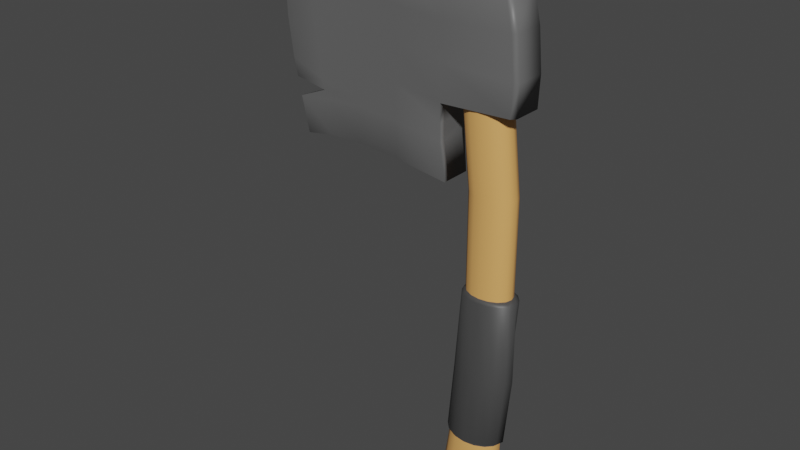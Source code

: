 # Source: Ax.blend  (saved by Blender 3.4.6; exported with 4.5.12 LTS)
import bpy
from mathutils import Matrix  # noqa: F401  (used for matrix-valued properties, if any)

bpy.ops.wm.read_factory_settings(use_empty=True)
scene = bpy.context.scene
scene.name = 'Scene'

# ---- collections
col_collection = bpy.data.collections.new('Collection'); scene.collection.children.link(col_collection)
col_mesh = bpy.data.collections.new('Mesh'); scene.collection.children.link(col_mesh)
col_rig = bpy.data.collections.new('Rig'); scene.collection.children.link(col_rig)
col_collision = bpy.data.collections.new('Collision'); scene.collection.children.link(col_collision)
col_extras = bpy.data.collections.new('Extras'); scene.collection.children.link(col_extras)

# ---- materials (node trees are filled in below, after node groups)
mat_material_003 = bpy.data.materials.new('Material.003')
mat_material_003.use_transparent_shadow = False
mat_material_001 = bpy.data.materials.new('Material.001')
mat_material_001.use_transparent_shadow = False
mat_material_004 = bpy.data.materials.new('Material.004')
mat_material_004.use_transparent_shadow = False

# ---- material node trees
mat_material_003.use_nodes = True; mat_material_003.node_tree.nodes.clear()
_N = mat_material_003.node_tree.nodes; _L = mat_material_003.node_tree.links
n0 = _N.new('ShaderNodeBsdfPrincipled'); n0.name = 'Principled BSDF'; n0.location = (10, 300)
n0.distribution = 'GGX'
n0.subsurface_method = 'RANDOM_WALK_SKIN'
n0.inputs[0].default_value = (0.1329, 0.1329, 0.1329, 1.0)
n0.inputs[3].default_value = 1.45
n0.inputs[27].default_value = (0.0, 0.0, 0.0, 1.0)
n0.inputs[28].default_value = 1.0
n1 = _N.new('ShaderNodeOutputMaterial'); n1.name = 'Material Output'; n1.location = (300, 300)
_L.new(n0.outputs[0], n1.inputs[0])
n1.is_active_output = True
mat_material_001.use_nodes = True; mat_material_001.node_tree.nodes.clear()
_N = mat_material_001.node_tree.nodes; _L = mat_material_001.node_tree.links
n0 = _N.new('ShaderNodeBsdfPrincipled'); n0.name = 'Principled BSDF'; n0.location = (10, 300)
n0.distribution = 'GGX'
n0.subsurface_method = 'RANDOM_WALK_SKIN'
n0.inputs[0].default_value = (0.8, 0.4069, 0.126, 1.0)
n0.inputs[3].default_value = 1.45
n0.inputs[27].default_value = (0.0, 0.0, 0.0, 1.0)
n0.inputs[28].default_value = 1.0
n1 = _N.new('ShaderNodeOutputMaterial'); n1.name = 'Material Output'; n1.location = (300, 300)
_L.new(n0.outputs[0], n1.inputs[0])
n1.is_active_output = True
mat_material_004.use_nodes = True; mat_material_004.node_tree.nodes.clear()
_N = mat_material_004.node_tree.nodes; _L = mat_material_004.node_tree.links
n0 = _N.new('ShaderNodeBsdfPrincipled'); n0.name = 'Principled BSDF'; n0.location = (10, 300)
n0.distribution = 'GGX'
n0.subsurface_method = 'RANDOM_WALK_SKIN'
n0.inputs[0].default_value = (0.06372, 0.06372, 0.06372, 1.0)
n0.inputs[3].default_value = 1.45
n0.inputs[27].default_value = (0.0, 0.0, 0.0, 1.0)
n0.inputs[28].default_value = 1.0
n1 = _N.new('ShaderNodeOutputMaterial'); n1.name = 'Material Output'; n1.location = (300, 300)
_L.new(n0.outputs[0], n1.inputs[0])
n1.is_active_output = True

# ---- world
world_world = bpy.data.worlds.new('World'); scene.world = world_world
world_world.use_nodes = True; world_world.node_tree.nodes.clear()
_N = world_world.node_tree.nodes; _L = world_world.node_tree.links
n0 = _N.new('ShaderNodeOutputWorld'); n0.name = 'World Output'; n0.location = (300, 300)
n1 = _N.new('ShaderNodeBackground'); n1.name = 'Background'; n1.location = (10, 300)
n1.inputs[0].default_value = (0.05088, 0.05088, 0.05088, 1.0)
_L.new(n1.outputs[0], n0.inputs[0])
n0.is_active_output = True
world_world.color = (0.05088, 0.05088, 0.05088)
world_world.use_sun_shadow = False
world_world.sun_shadow_jitter_overblur = 0.0

# ---- meshes
me_cube_002 = bpy.data.meshes.new('Cube.002')
me_cube_002.from_pydata([(-0.9103, -0.04029, -1.717), (-1.074, -0.03276, 0.8554), (-0.9103, 0.04029, -1.717), (-1.074, 0.04782, 0.8554), (-0.9747, -0.04029, -1.252), (-1.036, -0.04029, -0.778), (-1.078, -0.04029, -0.268), (-1.087, -0.04029, 0.2715), (-1.087, 0.04029, 0.2715), (-1.078, 0.04029, -0.268), (-1.036, 0.04029, -0.778), (-0.9747, 0.04029, -1.252), (-0.01408, 0.5809, -1.597), (-0.3681, 0.327, -1.593), (-0.6669, 0.1587, -1.634), (-0.8005, 0.1587, 0.7397), (-0.3906, 0.327, 0.6947), (-0.01337, 0.5809, 0.6762), (-0.6669, -0.1587, -1.634), (-0.3681, -0.3284, -1.593), (-0.01408, -0.5796, -1.597), (-0.01337, -0.5796, 0.6762), (-0.3906, -0.3284, 0.6947), (-0.8005, -0.1587, 0.7397), (-0.02926, -0.5796, -1.13), (-0.3993, -0.3284, -1.126), (-0.7167, -0.1587, -1.183), (-0.03728, -0.5796, -0.6759), (-0.4193, -0.3284, -0.6705), (-0.772, -0.1587, -0.7207), (-0.03502, -0.5796, -0.2292), (-0.4199, -0.3284, -0.22), (-0.7985, -0.1587, -0.2388), (-0.02444, -0.5796, 0.2184), (-0.4085, -0.3284, 0.2344), (-0.8026, -0.1587, 0.2689), (-0.7167, 0.1587, -1.183), (-0.3993, 0.327, -1.126), (-0.02926, 0.5809, -1.13), (-0.772, 0.1587, -0.7207), (-0.4193, 0.327, -0.6705), (-0.03728, 0.5809, -0.6759), (-0.7985, 0.1587, -0.2388), (-0.4199, 0.327, -0.22), (-0.03502, 0.5809, -0.2292), (-0.8026, 0.1587, 0.2689), (-0.4085, 0.327, 0.2344), (-0.02444, 0.5809, 0.2184), (0.3778, 0.8384, 0.6741), (0.4183, -0.8153, -1.653), (0.3735, 0.8384, -1.192), (0.3725, 0.8384, -0.7303), (0.3752, 0.8384, -0.2701), (0.3778, 0.8384, 0.198), (0.3775, 0.8384, -1.663), (0.3778, -0.8305, 0.6741), (0.3735, -0.8305, -1.192), (0.3725, -0.8305, -0.7303), (0.3752, -0.8305, -0.2701), (0.3778, -0.8305, 0.198), (0.8218, -0.8375, 0.7118), (0.8857, -0.8375, 0.2168), (0.8117, 0.9188, 0.7118), (0.9126, -0.8375, -0.2908), (0.9025, -0.8375, -0.6896), (0.8756, 0.9188, 0.2168), (0.9025, 0.9188, -0.2908), (0.8924, 0.9188, -0.6896), (-1.005, -0.04029, -1.015), (-1.005, 0.04029, -1.015), (-0.7465, 0.1587, -0.9518), (-0.4124, 0.327, -0.8974), (-0.03446, 0.5809, -0.9015), (-0.03446, -0.5796, -0.9015), (-0.4124, -0.3284, -0.8974), (-0.7465, -0.1587, -0.9518), (0.3725, -0.8305, -0.9605), (0.3725, 0.8384, -0.9605), (-0.9103, -0.02575, -1.717), (-1.074, -0.01822, 0.8554), (-0.9747, -0.02575, -1.252), (-1.036, -0.02575, -0.778), (-1.078, -0.02575, -0.268), (-1.087, -0.02575, 0.2715), (-0.01337, -0.3702, 0.6762), (-0.3906, -0.2101, 0.6947), (-0.8005, -0.1014, 0.7397), (-0.6669, -0.1014, -1.634), (-0.3681, -0.2101, -1.593), (-0.01408, -0.3702, -1.597), (0.3778, -0.5293, 0.6741), (0.4183, -0.5141, -1.653), (0.3725, -0.5293, -0.7303), (0.3735, -0.5293, -1.192), (0.852, -0.639, 0.7118), (0.916, -0.639, 0.2168), (0.9429, -0.639, -0.2908), (0.9328, -0.639, -0.6896), (0.3725, -0.5293, -0.9605), (-1.005, -0.02575, -1.015), (-1.074, 0.03778, 0.8554), (-0.9747, 0.03025, -1.252), (-1.036, 0.03025, -0.778), (-1.078, 0.03025, -0.268), (-1.087, 0.03025, 0.2715), (0.3725, 0.6305, -0.7303), (0.3735, 0.6305, -1.192), (0.916, 0.7509, 0.2168), (0.9429, 0.7509, -0.2908), (0.9328, 0.7509, -0.6896), (-1.005, 0.03025, -1.015), (-0.9103, 0.03025, -1.717), (-0.01337, 0.4363, 0.6762), (-0.3906, 0.2454, 0.6947), (-0.8005, 0.1192, 0.7397), (-0.6669, 0.1192, -1.634), (-0.3681, 0.2454, -1.593), (-0.01408, 0.4363, -1.597), (0.3778, 0.6305, 0.6741), (0.4183, 0.6457, -1.653), (0.852, 0.7509, 0.7118), (0.3725, 0.6305, -0.9605), (-0.7303, 0.1587, -1.077), (-0.4053, 0.327, -1.022), (-0.03163, 0.5809, -1.026), (-0.03163, -0.5796, -1.026), (-0.4053, -0.3284, -1.022), (-0.7303, -0.1587, -1.077), (0.373, -0.8305, -1.087), (0.373, 0.8384, -1.087), (0.373, -0.5293, -1.087), (0.373, 0.6305, -1.087), (0.5864, 1.051, -5.999), (0.5878, 0.6915, 0.7958), (0.6733, 0.9743, -5.999), (0.6438, 0.6418, 0.7958), (0.7469, 0.7549, -5.999), (0.6912, 0.5004, 0.7958), (0.7961, 0.4266, -5.999), (0.7229, 0.2888, 0.7958), (0.8133, 0.03922, -5.999), (0.734, 0.03922, 0.7958), (0.7961, -0.3481, -5.999), (0.7229, -0.2104, 0.7958), (0.7469, -0.6765, -5.999), (0.6912, -0.422, 0.7958), (0.6733, -0.8959, -5.999), (0.6438, -0.5634, 0.7958), (0.5864, -0.9729, -5.999), (0.5878, -0.613, 0.7958), (0.4996, -0.8959, -5.999), (0.5319, -0.5634, 0.7958), (0.426, -0.6765, -5.999), (0.4844, -0.422, 0.7958), (0.3768, -0.3481, -5.999), (0.4527, -0.2104, 0.7958), (0.3595, 0.03922, -5.999), (0.4416, 0.03922, 0.7958), (0.3768, 0.4266, -5.999), (0.4527, 0.2888, 0.7958), (0.426, 0.7549, -5.999), (0.4844, 0.5004, 0.7958), (0.4996, 0.9743, -5.999), (0.5319, 0.6418, 0.7958), (0.6181, 0.9755, -4.993), (0.7139, 0.8378, -2.974), (0.7138, 0.841, -1.716), (0.6547, 0.841, -0.7966), (0.6149, 0.841, 0.095), (0.6837, 0.78, 0.095), (0.7235, 0.78, -0.7966), (0.7826, 0.78, -1.716), (0.7824, 0.7771, -2.974), (0.6984, 0.9042, -4.993), (0.742, 0.6062, 0.095), (0.7818, 0.6062, -0.7974), (0.8409, 0.6062, -1.717), (0.8405, 0.6039, -2.974), (0.7665, 0.7013, -4.993), (0.781, 0.3461, 0.095), (0.8208, 0.3461, -0.7986), (0.8798, 0.3461, -1.717), (0.8793, 0.3448, -2.974), (0.812, 0.3975, -4.993), (0.7947, 0.03922, 0.095), (0.8344, 0.03922, -0.7986), (0.8935, 0.03922, -1.717), (0.8929, 0.03922, -2.974), (0.8549, 0.06421, -5.054), (0.781, -0.2676, 0.095), (0.8208, -0.2676, -0.7986), (0.8798, -0.2676, -1.717), (0.8793, -0.2664, -2.974), (0.8389, -0.2941, -5.054), (0.742, -0.5277, 0.095), (0.7818, -0.5277, -0.7974), (0.8409, -0.5277, -1.717), (0.8405, -0.5255, -2.974), (0.7934, -0.5978, -5.054), (0.6837, -0.7015, 0.095), (0.7235, -0.7015, -0.7966), (0.7826, -0.7015, -1.716), (0.7824, -0.6986, -2.974), (0.7253, -0.8008, -5.054), (0.6149, -0.7626, 0.095), (0.6547, -0.7626, -0.7966), (0.7138, -0.7626, -1.716), (0.7139, -0.7594, -2.974), (0.645, -0.8721, -5.054), (0.5462, -0.7015, 0.095), (0.5859, -0.7015, -0.7974), (0.645, -0.7015, -1.716), (0.6454, -0.6986, -2.974), (0.5647, -0.8008, -5.054), (0.4878, -0.5277, 0.095), (0.5276, -0.5277, -0.7986), (0.5867, -0.5277, -1.716), (0.5873, -0.5255, -2.974), (0.4966, -0.5978, -5.054), (0.4489, -0.2676, 0.095), (0.4887, -0.2676, -0.7986), (0.5477, -0.2676, -1.717), (0.5485, -0.2664, -2.974), (0.4511, -0.2941, -5.054), (0.4352, 0.03922, 0.095), (0.475, 0.03922, -0.7986), (0.534, 0.03922, -1.717), (0.5349, 0.03922, -2.974), (0.4351, 0.06421, -5.054), (0.4489, 0.3461, 0.095), (0.4887, 0.3461, -0.7986), (0.5477, 0.3461, -1.717), (0.5485, 0.3448, -2.974), (0.4242, 0.3975, -4.993), (0.4878, 0.6062, 0.095), (0.5276, 0.6062, -0.7986), (0.5867, 0.6062, -1.716), (0.5873, 0.6039, -2.974), (0.4697, 0.7013, -4.993), (0.5462, 0.78, 0.095), (0.5859, 0.78, -0.7974), (0.645, 0.78, -1.716), (0.6454, 0.7771, -2.974), (0.5378, 0.9042, -4.993), (0.5864, 0.827, -6.211), (0.654, 0.767, -6.211), (0.7113, 0.5963, -6.211), (0.7496, 0.3407, -6.211), (0.763, 0.03922, -6.211), (0.7496, -0.2623, -6.211), (0.7113, -0.5178, -6.211), (0.654, -0.6886, -6.211), (0.5864, -0.7486, -6.211), (0.5189, -0.6886, -6.211), (0.4616, -0.5178, -6.211), (0.4233, -0.2623, -6.211), (0.4098, 0.03922, -6.211), (0.4233, 0.3407, -6.211), (0.4616, 0.5963, -6.211), (0.5189, 0.767, -6.211), (0.5785, 0.4934, -6.301), (0.6098, 0.4656, -6.301), (0.6363, 0.3865, -6.301), (0.654, 0.2681, -6.301), (0.6602, 0.1285, -6.301), (0.654, -0.01114, -6.301), (0.6363, -0.1295, -6.301), (0.6098, -0.2086, -6.301), (0.5785, -0.2364, -6.301), (0.5472, -0.2086, -6.301), (0.5206, -0.1295, -6.301), (0.5029, -0.01114, -6.301), (0.4967, 0.1285, -6.301), (0.5029, 0.2681, -6.301), (0.5206, 0.3865, -6.301), (0.5472, 0.4656, -6.301), (0.6438, 0.6418, 0.7958), (0.5878, 0.6915, 0.7958), (0.6912, 0.5004, 0.7958), (0.7229, 0.2888, 0.7958), (0.734, 0.03922, 0.7958), (0.7229, -0.2104, 0.7958), (0.6912, -0.422, 0.7958), (0.6438, -0.5634, 0.7958), (0.5878, -0.613, 0.7958), (0.5319, -0.5634, 0.7958), (0.4844, -0.422, 0.7958), (0.4527, -0.2104, 0.7958), (0.4416, 0.03922, 0.7958), (0.4527, 0.2888, 0.7958), (0.4844, 0.5004, 0.7958), (0.5319, 0.6418, 0.7958), (0.6318, 0.5125, 1.128), (0.5878, 0.5515, 1.128), (0.669, 0.4015, 1.128), (0.6939, 0.2353, 1.128), (0.7026, 0.03922, 1.128), (0.6939, -0.1568, 1.128), (0.669, -0.323, 1.128), (0.6318, -0.4341, 1.128), (0.5878, -0.4731, 1.128), (0.5439, -0.4341, 1.128), (0.5066, -0.323, 1.128), (0.4817, -0.1568, 1.128), (0.473, 0.03922, 1.128), (0.4817, 0.2353, 1.128), (0.5066, 0.4015, 1.128), (0.5439, 0.5125, 1.128), (0.6071, 0.2472, 1.187), (0.5878, 0.2644, 1.187), (0.6235, 0.1984, 1.187), (0.6344, 0.1254, 1.187), (0.6383, 0.03922, 1.187), (0.6344, -0.04694, 1.187), (0.6235, -0.12, 1.187), (0.6071, -0.1688, 1.187), (0.5878, -0.1859, 1.187), (0.5685, -0.1688, 1.187), (0.5521, -0.12, 1.187), (0.5412, -0.04694, 1.187), (0.5373, 0.03922, 1.187), (0.5412, 0.1254, 1.187), (0.5521, 0.1984, 1.187), (0.5685, 0.2472, 1.187), (0.6181, 0.9755, -4.993), (0.7139, 0.8378, -2.974), (0.7824, 0.7771, -2.974), (0.6984, 0.9042, -4.993), (0.8405, 0.6039, -2.974), (0.7665, 0.7013, -4.993), (0.8793, 0.3448, -2.974), (0.812, 0.3975, -4.993), (0.8929, 0.03922, -2.974), (0.8549, 0.06421, -5.054), (0.8793, -0.2664, -2.974), (0.8389, -0.2941, -5.054), (0.8405, -0.5255, -2.974), (0.7934, -0.5978, -5.054), (0.7824, -0.6986, -2.974), (0.7253, -0.8008, -5.054), (0.7139, -0.7594, -2.974), (0.645, -0.8721, -5.054), (0.6454, -0.6986, -2.974), (0.5647, -0.8008, -5.054), (0.5873, -0.5255, -2.974), (0.4966, -0.5978, -5.054), (0.5485, -0.2664, -2.974), (0.4511, -0.2941, -5.054), (0.5349, 0.03922, -2.974), (0.4351, 0.06421, -5.054), (0.5485, 0.3448, -2.974), (0.4242, 0.3975, -4.993), (0.5873, 0.6039, -2.974), (0.4697, 0.7013, -4.993), (0.6454, 0.7771, -2.974), (0.5378, 0.9042, -4.993), (0.6181, 0.9755, -4.993), (0.9171, -0.3244, -3.014), (0.7139, 0.8378, -2.974), (0.7824, 0.7771, -2.974), (0.8791, 0.06664, -5.013), (0.6984, 0.9042, -4.993), (0.8405, 0.6039, -2.974), (0.9286, 0.08645, -4.089), (0.7665, 0.7013, -4.993), (0.8793, 0.3448, -2.974), (0.9332, 0.0379, -3.014), (0.812, 0.3975, -4.993), (0.8929, 0.03922, -2.974), (0.8318, 0.4347, -4.958), (0.8549, 0.06421, -5.054), (0.8793, -0.2664, -2.974), (0.8662, 0.4149, -4.075), (0.8389, -0.2941, -5.054), (0.8405, -0.5255, -2.974), (0.9171, 0.4002, -3.014), (0.7934, -0.5978, -5.054), (0.7824, -0.6986, -2.974), (0.7816, 0.7701, -4.958), (0.7253, -0.8008, -5.054), (0.7139, -0.7594, -2.974), (0.8184, 0.7346, -4.075), (0.645, -0.8721, -5.054), (0.6454, -0.6986, -2.974), (0.8711, 0.7074, -3.014), (0.5647, -0.8008, -5.054), (0.5873, -0.5255, -2.974), (0.7064, 0.9942, -4.958), (0.4966, -0.5978, -5.054), (0.5485, -0.2664, -2.974), (0.7467, 0.9482, -4.076), (0.4511, -0.2941, -5.054), (0.5349, 0.03922, -2.974), (0.8022, 0.9126, -3.015), (0.4351, 0.06421, -5.054), (0.5485, 0.3448, -2.974), (0.721, 0.9847, -3.015), (0.4242, 0.3975, -4.993), (0.5873, 0.6039, -2.974), (0.6622, 1.023, -4.076), (0.4697, 0.7013, -4.993), (0.6454, 0.7771, -2.974), (0.6177, 1.073, -4.958), (0.5378, 0.9042, -4.993), (0.6181, 0.9755, -4.993), (0.7139, 0.8378, -2.974), (0.7824, 0.7771, -2.974), (0.6984, 0.9042, -4.993), (0.8405, 0.6039, -2.974), (0.7665, 0.7013, -4.993), (0.8793, 0.3448, -2.974), (0.812, 0.3975, -4.993), (0.8929, 0.03922, -2.974), (0.8549, 0.06421, -5.054), (0.8793, -0.2664, -2.974), (0.8389, -0.2941, -5.054), (0.8405, -0.5255, -2.974), (0.7934, -0.5978, -5.054), (0.7824, -0.6986, -2.974), (0.7253, -0.8008, -5.054), (0.7139, -0.7594, -2.974), (0.645, -0.8721, -5.054), (0.6454, -0.6986, -2.974), (0.5647, -0.8008, -5.054), (0.5873, -0.5255, -2.974), (0.4966, -0.5978, -5.054), (0.5485, -0.2664, -2.974), (0.4511, -0.2941, -5.054), (0.5349, 0.03922, -2.974), (0.4351, 0.06421, -5.054), (0.5485, 0.3448, -2.974), (0.4242, 0.3975, -4.993), (0.5873, 0.6039, -2.974), (0.4697, 0.7013, -4.993), (0.6454, 0.7771, -2.974), (0.5378, 0.9042, -4.993), (0.9107, -0.3134, -4.089), (0.8615, -0.329, -5.013), (0.8711, -0.6316, -3.014), (0.86, -0.6525, -4.09), (0.8113, -0.6644, -5.013), (0.8022, -0.8368, -3.015), (0.784, -0.8791, -4.091), (0.7361, -0.8885, -5.013), (0.721, -0.9089, -3.015), (0.6943, -0.9587, -4.09), (0.6474, -0.9672, -5.013), (0.6398, -0.8368, -3.015), (0.6047, -0.8791, -4.09), (0.5587, -0.8885, -5.013), (0.5709, -0.6316, -3.015), (0.5287, -0.6525, -4.089), (0.4835, -0.6644, -5.013), (0.5249, -0.3244, -3.014), (0.4779, -0.3134, -4.089), (0.4333, -0.329, -5.013), (0.5088, 0.0379, -3.014), (0.4601, 0.08645, -4.089), (0.4156, 0.06664, -5.013), (0.5249, 0.4002, -3.014), (0.4582, 0.4149, -4.075), (0.4036, 0.4347, -4.958), (0.5709, 0.7074, -3.015), (0.506, 0.7345, -4.074), (0.4538, 0.7701, -4.958), (0.6398, 0.9126, -3.015), (0.5777, 0.9482, -4.075), (0.529, 0.9942, -4.958)], [(355, 324), (354, 325), (353, 355), (352, 354), (351, 353), (350, 352), (349, 351), (348, 350), (347, 349), (346, 348), (345, 347), (344, 346), (343, 345), (342, 344), (341, 343), (340, 342), (339, 341), (338, 340), (337, 339), (336, 338), (335, 337), (334, 336), (333, 335), (332, 334), (331, 333), (330, 332), (329, 331), (328, 330), (327, 329), (326, 328), (324, 327), (325, 326)], [(104, 100, 3, 8), (35, 23, 1, 7), (86, 79, 1, 23), (18, 26, 4, 0), (75, 29, 5, 68), (29, 32, 6, 5), (32, 35, 7, 6), (111, 101, 11, 2), (110, 102, 10, 69), (102, 103, 9, 10), (103, 104, 8, 9), (9, 8, 45, 42), (42, 45, 46, 43), (43, 46, 47, 44), (10, 9, 42, 39), (39, 42, 43, 40), (40, 43, 44, 41), (69, 10, 39, 70), (70, 39, 40, 71), (71, 40, 41, 72), (2, 11, 36, 14), (14, 36, 37, 13), (13, 37, 38, 12), (58, 59, 33, 30), (30, 33, 34, 31), (31, 34, 35, 32), (57, 58, 30, 27), (27, 30, 31, 28), (28, 31, 32, 29), (76, 57, 27, 73), (73, 27, 28, 74), (74, 28, 29, 75), (49, 56, 24, 20), (20, 24, 25, 19), (19, 25, 26, 18), (90, 84, 21, 55), (84, 85, 22, 21), (85, 86, 23, 22), (78, 87, 18, 0), (87, 88, 19, 18), (88, 89, 20, 19), (59, 55, 21, 33), (33, 21, 22, 34), (34, 22, 23, 35), (8, 3, 15, 45), (45, 15, 16, 46), (46, 16, 17, 47), (44, 47, 53, 52), (41, 44, 52, 51), (72, 41, 51, 77), (12, 38, 50, 54), (89, 91, 49, 20), (47, 17, 48, 53), (105, 51, 67, 109), (59, 58, 63, 61), (51, 52, 66, 67), (121, 77, 51, 105), (119, 54, 50, 106), (107, 65, 62, 120), (108, 66, 65, 107), (109, 67, 66, 108), (90, 55, 60, 94), (52, 53, 65, 66), (58, 57, 64, 63), (53, 48, 62, 65), (55, 59, 61, 60), (131, 129, 77, 121), (124, 72, 77, 129), (126, 74, 75, 127), (125, 73, 74, 126), (128, 76, 73, 125), (123, 71, 72, 124), (122, 70, 71, 123), (128, 130, 98, 76), (118, 90, 94, 120), (64, 97, 96, 63), (63, 96, 95, 61), (61, 95, 94, 60), (49, 91, 93, 56), (76, 98, 92, 57), (57, 92, 97, 64), (117, 119, 91, 89), (116, 117, 89, 88), (115, 116, 88, 87), (111, 115, 87, 78), (113, 114, 86, 85), (112, 113, 85, 84), (118, 112, 84, 90), (6, 7, 83, 82), (5, 6, 82, 81), (68, 5, 81, 99), (0, 4, 80, 78), (114, 100, 79, 86), (7, 1, 79, 83), (15, 3, 100, 114), (48, 17, 112, 118), (17, 16, 113, 112), (16, 15, 114, 113), (2, 14, 115, 111), (14, 13, 116, 115), (13, 12, 117, 116), (12, 54, 119, 117), (48, 118, 120, 62), (130, 131, 121, 98), (97, 109, 108, 96), (96, 108, 107, 95), (95, 107, 120, 94), (91, 119, 106, 93), (98, 121, 105, 92), (92, 105, 109, 97), (82, 83, 104, 103), (81, 82, 103, 102), (99, 81, 102, 110), (78, 80, 101, 111), (83, 79, 100, 104), (93, 106, 131, 130), (56, 93, 130, 128), (26, 127, 4), (11, 122, 36), (36, 122, 123, 37), (37, 123, 124, 38), (56, 128, 125, 24), (24, 125, 126, 25), (25, 126, 127, 26), (38, 124, 129, 50), (106, 50, 129, 131), (68, 127, 75), (122, 69, 70), (69, 122, 127, 68, 99, 110), (101, 80, 4, 127, 122, 11), (168, 133, 135, 169), (169, 135, 137, 174), (174, 137, 139, 179), (179, 139, 141, 184), (184, 141, 143, 189), (189, 143, 145, 194), (194, 145, 147, 199), (199, 147, 149, 204), (204, 149, 151, 209), (209, 151, 153, 214), (214, 153, 155, 219), (219, 155, 157, 224), (224, 157, 159, 229), (229, 159, 161, 234), (145, 143, 281, 282), (234, 161, 163, 239), (239, 163, 133, 168), (134, 136, 246, 245), (162, 243, 164, 132), (242, 241, 166, 165), (241, 240, 167, 166), (240, 239, 168, 167), (160, 238, 243, 162), (237, 236, 241, 242), (236, 235, 240, 241), (235, 234, 239, 240), (158, 233, 238, 160), (232, 231, 236, 237), (231, 230, 235, 236), (230, 229, 234, 235), (156, 228, 233, 158), (227, 226, 231, 232), (226, 225, 230, 231), (225, 224, 229, 230), (154, 223, 228, 156), (222, 221, 226, 227), (221, 220, 225, 226), (220, 219, 224, 225), (152, 218, 223, 154), (217, 216, 221, 222), (216, 215, 220, 221), (215, 214, 219, 220), (150, 213, 218, 152), (212, 211, 216, 217), (211, 210, 215, 216), (210, 209, 214, 215), (148, 208, 213, 150), (207, 206, 211, 212), (206, 205, 210, 211), (205, 204, 209, 210), (146, 203, 208, 148), (202, 201, 206, 207), (201, 200, 205, 206), (200, 199, 204, 205), (144, 198, 203, 146), (197, 196, 201, 202), (196, 195, 200, 201), (195, 194, 199, 200), (142, 193, 198, 144), (192, 191, 196, 197), (191, 190, 195, 196), (190, 189, 194, 195), (140, 188, 193, 142), (187, 186, 191, 192), (186, 185, 190, 191), (185, 184, 189, 190), (138, 183, 188, 140), (182, 181, 186, 187), (181, 180, 185, 186), (180, 179, 184, 185), (136, 178, 183, 138), (177, 176, 181, 182), (176, 175, 180, 181), (175, 174, 179, 180), (134, 173, 178, 136), (172, 171, 176, 177), (171, 170, 175, 176), (170, 169, 174, 175), (132, 164, 173, 134), (165, 166, 171, 172), (166, 167, 170, 171), (167, 168, 169, 170), (252, 253, 269, 268), (144, 146, 251, 250), (154, 156, 256, 255), (140, 142, 249, 248), (150, 152, 254, 253), (160, 162, 259, 258), (136, 138, 247, 246), (146, 148, 252, 251), (156, 158, 257, 256), (132, 134, 245, 244), (142, 144, 250, 249), (152, 154, 255, 254), (162, 132, 244, 259), (138, 140, 248, 247), (148, 150, 253, 252), (158, 160, 258, 257), (260, 261, 262, 263, 264, 265, 266, 267, 268, 269, 270, 271, 272, 273, 274, 275), (245, 246, 262, 261), (253, 254, 270, 269), (246, 247, 263, 262), (254, 255, 271, 270), (247, 248, 264, 263), (255, 256, 272, 271), (248, 249, 265, 264), (256, 257, 273, 272), (249, 250, 266, 265), (257, 258, 274, 273), (250, 251, 267, 266), (258, 259, 275, 274), (251, 252, 268, 267), (244, 245, 261, 260), (259, 244, 260, 275), (290, 289, 305, 306), (155, 153, 286, 287), (133, 163, 291, 277), (141, 139, 279, 280), (151, 149, 284, 285), (161, 159, 289, 290), (137, 135, 276, 278), (147, 145, 282, 283), (157, 155, 287, 288), (143, 141, 280, 281), (153, 151, 285, 286), (163, 161, 290, 291), (139, 137, 278, 279), (149, 147, 283, 284), (135, 133, 277, 276), (159, 157, 288, 289), (297, 296, 312, 313), (283, 282, 298, 299), (291, 290, 306, 307), (284, 283, 299, 300), (276, 277, 293, 292), (277, 291, 307, 293), (285, 284, 300, 301), (278, 276, 292, 294), (286, 285, 301, 302), (279, 278, 294, 295), (287, 286, 302, 303), (280, 279, 295, 296), (288, 287, 303, 304), (281, 280, 296, 297), (289, 288, 304, 305), (282, 281, 297, 298), (308, 309, 323, 322, 321, 320, 319, 318, 317, 316, 315, 314, 313, 312, 311, 310), (305, 304, 320, 321), (298, 297, 313, 314), (306, 305, 321, 322), (299, 298, 314, 315), (307, 306, 322, 323), (300, 299, 315, 316), (292, 293, 309, 308), (293, 307, 323, 309), (301, 300, 316, 317), (294, 292, 308, 310), (302, 301, 317, 318), (295, 294, 310, 311), (303, 302, 318, 319), (296, 295, 311, 312), (304, 303, 319, 320), (356, 403, 435, 404), (362, 365, 410, 408), (389, 392, 428, 426), (373, 370, 413, 415), (400, 397, 431, 433), (358, 359, 406, 405), (383, 386, 424, 422), (367, 364, 409, 411), (394, 391, 427, 429), (377, 380, 420, 418), (361, 356, 404, 407), (388, 385, 423, 425), (371, 374, 416, 414), (398, 401, 434, 432), (382, 379, 419, 421), (365, 368, 412, 410), (392, 395, 430, 428), (376, 373, 415, 417), (403, 400, 433, 435), (359, 362, 408, 406), (386, 389, 426, 424), (370, 367, 411, 413), (397, 394, 429, 431), (380, 383, 422, 420), (364, 361, 407, 409), (391, 388, 425, 427), (374, 377, 418, 416), (401, 358, 405, 434), (385, 382, 421, 423), (368, 371, 414, 412), (395, 398, 432, 430), (379, 376, 417, 419), (405, 406, 393, 396), (422, 424, 450, 447), (415, 413, 360, 437), (433, 431, 461, 464), (414, 416, 438, 357), (432, 434, 465, 462), (407, 404, 402, 387), (425, 423, 449, 452), (406, 408, 384, 393), (424, 426, 453, 450), (417, 415, 437, 440), (435, 433, 464, 467), (416, 418, 441, 438), (434, 405, 396, 465), (409, 407, 387, 378), (427, 425, 452, 455), (408, 410, 375, 384), (426, 428, 456, 453), (419, 417, 440, 443), (404, 435, 467, 402), (418, 420, 444, 441), (411, 409, 378, 369), (429, 427, 455, 458), (410, 412, 366, 375), (428, 430, 459, 456), (421, 419, 443, 446), (420, 422, 447, 444), (413, 411, 369, 360), (431, 429, 458, 461), (412, 414, 357, 366), (430, 432, 462, 459), (423, 421, 446, 449), (467, 466, 399, 402), (466, 465, 396, 399), (464, 463, 466, 467), (463, 462, 465, 466), (461, 460, 463, 464), (460, 459, 462, 463), (458, 457, 460, 461), (457, 456, 459, 460), (455, 454, 457, 458), (454, 453, 456, 457), (452, 451, 454, 455), (451, 450, 453, 454), (449, 448, 451, 452), (448, 447, 450, 451), (446, 445, 448, 449), (445, 444, 447, 448), (443, 442, 445, 446), (442, 441, 444, 445), (440, 439, 442, 443), (439, 438, 441, 442), (437, 436, 439, 440), (436, 357, 438, 439), (360, 363, 436, 437), (363, 366, 357, 436), (369, 372, 363, 360), (372, 375, 366, 363), (378, 381, 372, 369), (381, 384, 375, 372), (387, 390, 381, 378), (390, 393, 384, 381), (402, 399, 390, 387), (399, 396, 393, 390)])
me_cube_002.polygons.foreach_set('use_smooth', [True] * 388)
me_cube_002.polygons.foreach_set('material_index', [0, 0, 0, 0, 0, 0, 0, 0, 0, 0, 0, 0, 0, 0, 0, 0, 0, 0, 0, 0, 0, 0, 0, 0, 0, 0, 0, 0, 0, 0, 0, 0, 0, 0, 0, 0, 0, 0, 0, 0, 0, 0, 0, 0, 0, 0, 0, 0, 0, 0, 0, 0, 0, 0, 0, 0, 0, 0, 0, 0, 0, 0, 0, 0, 0, 0, 0, 0, 0, 0, 0, 0, 0, 0, 0, 0, 0, 0, 0, 0, 0, 0, 0, 0, 0, 0, 0, 0, 0, 0, 0, 0, 0, 0, 0, 0, 0, 0, 0, 0, 0, 0, 0, 0, 0, 0, 0, 0, 0, 0, 0, 0, 0, 0, 0, 0, 0, 0, 0, 0, 0, 0, 0, 0, 0, 0, 0, 0, 0, 0, 1, 1, 1, 1, 1, 1, 1, 1, 1, 1, 1, 1, 1, 1, 1, 1, 1, 1, 1, 1, 1, 1, 1, 1, 1, 1, 1, 1, 1, 1, 1, 1, 1, 1, 1, 1, 1, 1, 1, 1, 1, 1, 1, 1, 1, 1, 1, 1, 1, 1, 1, 1, 1, 1, 1, 1, 1, 1, 1, 1, 1, 1, 1, 1, 1, 1, 1, 1, 1, 1, 1, 1, 1, 1, 1, 1, 1, 1, 1, 1, 1, 1, 1, 1, 1, 1, 1, 1, 1, 1, 1, 1, 1, 1, 1, 1, 1, 1, 1, 1, 1, 1, 1, 1, 1, 1, 1, 1, 1, 1, 1, 1, 1, 1, 1, 1, 1, 1, 1, 1, 1, 1, 1, 1, 1, 1, 1, 1, 1, 1, 1, 1, 1, 1, 1, 1, 1, 1, 1, 1, 1, 1, 1, 1, 1, 1, 1, 1, 1, 1, 1, 1, 1, 1, 1, 1, 1, 1, 1, 1, 1, 1, 2, 2, 2, 2, 2, 2, 2, 2, 2, 2, 2, 2, 2, 2, 2, 2, 2, 2, 2, 2, 2, 2, 2, 2, 2, 2, 2, 2, 2, 2, 2, 2, 2, 2, 2, 2, 2, 2, 2, 2, 2, 2, 2, 2, 2, 2, 2, 2, 2, 2, 2, 2, 2, 2, 2, 2, 2, 2, 2, 2, 2, 2, 2, 2, 2, 2, 2, 2, 2, 2, 2, 2, 2, 2, 2, 2, 2, 2, 2, 2, 2, 2, 2, 2, 2, 2, 2, 2, 2, 2, 2, 2, 2, 2, 2, 2])
_uv = me_cube_002.uv_layers.new(name='UVMap')
_uv.uv.foreach_set('vector', [0.4719, 0.9678, 0.3654, 0.9655, 0.3654, 0.9636, 0.472, 0.9659, 0.7285, 0.1097, 0.7245, 0.02358, 0.7787, 0.0, 0.7849, 0.1068, 0.1947, 0.6875, 0.1795, 0.6363, 0.1822, 0.6363, 0.2052, 0.6875, 0.7212, 0.4592, 0.7258, 0.3761, 0.7783, 0.3865, 0.7714, 0.4722, 0.7289, 0.3336, 0.7313, 0.2911, 0.7847, 0.2993, 0.7814, 0.3429, 0.7313, 0.2911, 0.7319, 0.2027, 0.7877, 0.2056, 0.7847, 0.2993, 0.7319, 0.2027, 0.7285, 0.1097, 0.7849, 0.1068, 0.7877, 0.2056, 0.3467, 0.6528, 0.3467, 0.7387, 0.3449, 0.7387, 0.3449, 0.6528, 0.7081, 0.9698, 0.6644, 0.9694, 0.6644, 0.9676, 0.7081, 0.968, 0.6644, 0.9694, 0.5707, 0.9686, 0.5707, 0.9668, 0.6644, 0.9676, 0.5707, 0.9686, 0.4719, 0.9678, 0.472, 0.9659, 0.5707, 0.9668, 0.0, 0.2056, 0.002235, 0.1068, 0.05848, 0.1094, 0.05567, 0.2024, 0.05567, 0.2024, 0.05848, 0.1094, 0.1365, 0.1188, 0.1315, 0.2019, 0.1315, 0.2019, 0.1365, 0.1188, 0.2202, 0.1247, 0.2154, 0.2065, 0.003469, 0.2993, 0.0, 0.2056, 0.05567, 0.2024, 0.0567, 0.2908, 0.0567, 0.2908, 0.05567, 0.2024, 0.1315, 0.2019, 0.1286, 0.2844, 0.1286, 0.2844, 0.1315, 0.2019, 0.2154, 0.2065, 0.212, 0.2883, 0.006904, 0.3429, 0.003469, 0.2993, 0.0567, 0.2908, 0.05928, 0.3333, 0.05928, 0.3333, 0.0567, 0.2908, 0.1286, 0.2844, 0.1281, 0.3259, 0.1281, 0.3259, 0.1286, 0.2844, 0.212, 0.2883, 0.2109, 0.3296, 0.01747, 0.4722, 0.01016, 0.3865, 0.06256, 0.3758, 0.06758, 0.4588, 0.06758, 0.4588, 0.06256, 0.3758, 0.1287, 0.368, 0.1306, 0.4535, 0.1306, 0.4535, 0.1287, 0.368, 0.2102, 0.3715, 0.2094, 0.4571, 0.4854, 0.2188, 0.4812, 0.1332, 0.5673, 0.1258, 0.5726, 0.2077, 0.5726, 0.2077, 0.5673, 0.1258, 0.6503, 0.1195, 0.6558, 0.2026, 0.6558, 0.2026, 0.6503, 0.1195, 0.7285, 0.1097, 0.7319, 0.2027, 0.4895, 0.303, 0.4854, 0.2188, 0.5726, 0.2077, 0.5765, 0.2894, 0.5765, 0.2894, 0.5726, 0.2077, 0.6558, 0.2026, 0.6593, 0.285, 0.6593, 0.285, 0.6558, 0.2026, 0.7319, 0.2027, 0.7313, 0.2911, 0.4913, 0.3452, 0.4895, 0.303, 0.5765, 0.2894, 0.5778, 0.3307, 0.5778, 0.3307, 0.5765, 0.2894, 0.6593, 0.285, 0.6599, 0.3266, 0.6599, 0.3266, 0.6593, 0.285, 0.7313, 0.2911, 0.7289, 0.3336, 0.4904, 0.4722, 0.493, 0.3876, 0.5788, 0.3726, 0.5799, 0.4581, 0.5799, 0.4581, 0.5788, 0.3726, 0.6596, 0.3686, 0.6581, 0.4542, 0.6581, 0.4542, 0.6596, 0.3686, 0.7258, 0.3761, 0.7212, 0.4592, 0.2731, 0.9037, 0.244, 0.8321, 0.2824, 0.8321, 0.3283, 0.9037, 0.244, 0.8321, 0.2146, 0.7629, 0.2363, 0.7629, 0.2824, 0.8321, 0.2146, 0.7629, 0.1947, 0.6875, 0.2052, 0.6875, 0.2363, 0.7629, 0.8216, 0.6991, 0.8068, 0.7442, 0.7963, 0.744, 0.8189, 0.699, 0.8068, 0.7442, 0.7858, 0.7989, 0.7641, 0.7985, 0.7963, 0.744, 0.7858, 0.7989, 0.7552, 0.863, 0.7168, 0.8623, 0.7641, 0.7985, 0.4812, 0.1332, 0.4775, 0.04602, 0.5618, 0.04214, 0.5673, 0.1258, 0.5673, 0.1258, 0.5618, 0.04214, 0.6437, 0.03539, 0.6503, 0.1195, 0.6503, 0.1195, 0.6437, 0.03539, 0.7245, 0.02358, 0.7285, 0.1097, 0.002235, 0.1068, 0.008938, 0.0, 0.06204, 0.02328, 0.05848, 0.1094, 0.05848, 0.1094, 0.06204, 0.02328, 0.1426, 0.03463, 0.1365, 0.1188, 0.1365, 0.1188, 0.1426, 0.03463, 0.2251, 0.04095, 0.2202, 0.1247, 0.2154, 0.2065, 0.2202, 0.1247, 0.3071, 0.1316, 0.3034, 0.2172, 0.212, 0.2883, 0.2154, 0.2065, 0.3034, 0.2172, 0.2999, 0.3014, 0.2109, 0.3296, 0.212, 0.2883, 0.2999, 0.3014, 0.2983, 0.3436, 0.2094, 0.4571, 0.2102, 0.3715, 0.2969, 0.386, 0.2943, 0.4722, 0.7552, 0.863, 0.7273, 0.9409, 0.6721, 0.9398, 0.7168, 0.8623, 0.2202, 0.1247, 0.2251, 0.04095, 0.3103, 0.04437, 0.3071, 0.1316, 1.0, 0.7412, 1.0, 0.7793, 0.9045, 0.794, 0.8971, 0.7633, 0.4812, 0.1332, 0.4854, 0.2188, 0.396, 0.2271, 0.3964, 0.134, 0.2999, 0.3014, 0.3034, 0.2172, 0.396, 0.2249, 0.3916, 0.2979, 0.9456, 0.09479, 0.9456, 0.0567, 0.9878, 0.05673, 0.9878, 0.09481, 0.8185, 0.09207, 0.817, 0.05664, 0.9032, 0.05668, 0.9032, 0.09476, 0.4893, 0.894, 0.489, 0.9249, 0.3979, 0.9251, 0.3982, 0.8942, 0.5824, 0.894, 0.5821, 0.9249, 0.489, 0.9249, 0.4893, 0.894, 0.6553, 0.8941, 0.6551, 0.925, 0.5821, 0.9249, 0.5824, 0.894, 0.2731, 0.9037, 0.3283, 0.9037, 0.3296, 0.9846, 0.2932, 0.9901, 0.3034, 0.2172, 0.3071, 0.1316, 0.3951, 0.1318, 0.396, 0.2249, 0.4854, 0.2188, 0.4895, 0.303, 0.4008, 0.3, 0.396, 0.2271, 0.3071, 0.1316, 0.3103, 0.04437, 0.388, 0.04073, 0.3951, 0.1318, 0.4775, 0.04602, 0.4812, 0.1332, 0.3964, 0.134, 0.4031, 0.04283, 0.9225, 0.09477, 0.9225, 0.05669, 0.9456, 0.0567, 0.9456, 0.09479, 0.2105, 0.3524, 0.2109, 0.3296, 0.2983, 0.3436, 0.2975, 0.3667, 0.6598, 0.3495, 0.6599, 0.3266, 0.7289, 0.3336, 0.7272, 0.3567, 0.5783, 0.3535, 0.5778, 0.3307, 0.6599, 0.3266, 0.6598, 0.3495, 0.4922, 0.3683, 0.4913, 0.3452, 0.5778, 0.3307, 0.5783, 0.3535, 0.1285, 0.3488, 0.1281, 0.3259, 0.2109, 0.3296, 0.2105, 0.3524, 0.06106, 0.3564, 0.05928, 0.3333, 0.1281, 0.3259, 0.1285, 0.3488, 0.9225, 0.3624, 0.9225, 0.3072, 0.9456, 0.3073, 0.9456, 0.3624, 0.06063, 0.9037, 0.2731, 0.9037, 0.2932, 0.9901, 0.03858, 0.9901, 0.6551, 0.6032, 0.6553, 0.6395, 0.5824, 0.6394, 0.5822, 0.6031, 0.5822, 0.6031, 0.5824, 0.6394, 0.4893, 0.6394, 0.4891, 0.6031, 0.4891, 0.6031, 0.4893, 0.6394, 0.3982, 0.6396, 0.398, 0.6033, 0.8185, 0.3597, 0.8185, 0.3045, 0.9032, 0.3072, 0.9032, 0.3624, 0.9456, 0.3624, 0.9456, 0.3073, 0.9878, 0.3073, 0.9878, 0.3625, 1.0, 0.4735, 1.0, 0.5287, 0.8971, 0.5086, 0.9026, 0.4722, 0.9029, 0.8659, 0.9398, 0.9451, 0.7273, 0.9409, 0.7552, 0.863, 0.8692, 0.8006, 0.9029, 0.8659, 0.7552, 0.863, 0.7858, 0.7989, 0.8472, 0.745, 0.8692, 0.8006, 0.7858, 0.7989, 0.8068, 0.7442, 0.8319, 0.6993, 0.8472, 0.745, 0.8068, 0.7442, 0.8216, 0.6991, 0.1312, 0.7629, 0.1543, 0.6875, 0.1947, 0.6875, 0.2146, 0.7629, 0.09621, 0.8321, 0.1312, 0.7629, 0.2146, 0.7629, 0.244, 0.8321, 0.06063, 0.9037, 0.09621, 0.8321, 0.244, 0.8321, 0.2731, 0.9037, 0.5705, 0.9816, 0.4718, 0.9807, 0.4719, 0.978, 0.5706, 0.9789, 0.6643, 0.9824, 0.5705, 0.9816, 0.5706, 0.9789, 0.6643, 0.9797, 0.708, 0.9827, 0.6643, 0.9824, 0.6643, 0.9797, 0.708, 0.9801, 0.3596, 0.6528, 0.3596, 0.7387, 0.357, 0.7387, 0.357, 0.6528, 0.1543, 0.6875, 0.1692, 0.6363, 0.1795, 0.6363, 0.1947, 0.6875, 0.4718, 0.9807, 0.3653, 0.9784, 0.3653, 0.9757, 0.4719, 0.978, 0.1471, 0.6875, 0.1674, 0.6363, 0.1692, 0.6363, 0.1543, 0.6875, 0.02254, 0.9037, 0.06972, 0.8321, 0.09621, 0.8321, 0.06063, 0.9037, 0.06972, 0.8321, 0.1162, 0.7629, 0.1312, 0.7629, 0.09621, 0.8321, 0.1162, 0.7629, 0.1471, 0.6875, 0.1543, 0.6875, 0.1312, 0.7629, 0.8337, 0.6993, 0.8544, 0.7451, 0.8472, 0.745, 0.8319, 0.6993, 0.8544, 0.7451, 0.8842, 0.8009, 0.8692, 0.8006, 0.8472, 0.745, 0.8842, 0.8009, 0.9294, 0.8665, 0.9029, 0.8659, 0.8692, 0.8006, 0.9294, 0.8665, 0.9752, 0.9383, 0.9398, 0.9451, 0.9029, 0.8659, 0.02254, 0.9037, 0.06063, 0.9037, 0.03858, 0.9901, 0.007812, 0.9827, 0.9225, 0.3072, 0.9225, 0.09477, 0.9456, 0.09479, 0.9456, 0.3073, 0.6553, 0.6395, 0.6553, 0.8941, 0.5824, 0.894, 0.5824, 0.6394, 0.5824, 0.6394, 0.5824, 0.894, 0.4893, 0.894, 0.4893, 0.6394, 0.4893, 0.6394, 0.4893, 0.894, 0.3982, 0.8942, 0.3982, 0.6396, 0.8185, 0.3045, 0.8185, 0.09207, 0.9032, 0.09476, 0.9032, 0.3072, 0.9456, 0.3073, 0.9456, 0.09479, 0.9878, 0.09481, 0.9878, 0.3073, 1.0, 0.5287, 1.0, 0.7412, 0.8971, 0.7633, 0.8971, 0.5086, 0.5706, 0.9789, 0.4719, 0.978, 0.4719, 0.9678, 0.5707, 0.9686, 0.6643, 0.9797, 0.5706, 0.9789, 0.5707, 0.9686, 0.6644, 0.9694, 0.708, 0.9801, 0.6643, 0.9797, 0.6644, 0.9694, 0.7081, 0.9698, 0.357, 0.6528, 0.357, 0.7387, 0.3467, 0.7387, 0.3467, 0.6528, 0.4719, 0.978, 0.3653, 0.9757, 0.3654, 0.9655, 0.4719, 0.9678, 0.9032, 0.3072, 0.9032, 0.09476, 0.9225, 0.09477, 0.9225, 0.3072, 0.9032, 0.3624, 0.9032, 0.3072, 0.9225, 0.3072, 0.9225, 0.3624, 0.7258, 0.3761, 0.7272, 0.3567, 0.7783, 0.3865, 0.01016, 0.3865, 0.06106, 0.3564, 0.06256, 0.3758, 0.06256, 0.3758, 0.06106, 0.3564, 0.1285, 0.3488, 0.1287, 0.368, 0.1287, 0.368, 0.1285, 0.3488, 0.2105, 0.3524, 0.2102, 0.3715, 0.493, 0.3876, 0.4922, 0.3683, 0.5783, 0.3535, 0.5788, 0.3726, 0.5788, 0.3726, 0.5783, 0.3535, 0.6598, 0.3495, 0.6596, 0.3686, 0.6596, 0.3686, 0.6598, 0.3495, 0.7272, 0.3567, 0.7258, 0.3761, 0.2102, 0.3715, 0.2105, 0.3524, 0.2975, 0.3667, 0.2969, 0.386, 0.9032, 0.09476, 0.9032, 0.05668, 0.9225, 0.05669, 0.9225, 0.09477, 0.7814, 0.3429, 0.7272, 0.3567, 0.7289, 0.3336, 0.06106, 0.3564, 0.006904, 0.3429, 0.05928, 0.3333, 0.3024, 0.5994, 0.3518, 0.5777, 0.3518, 0.6358, 0.3024, 0.6142, 0.3024, 0.6115, 0.3024, 0.6012, 0.3019, 0.6874, 0.3019, 0.6772, 0.3019, 0.6745, 0.3449, 0.6528, 0.3449, 0.711, 0.3019, 0.6893, 1.0, 0.9286, 1.0, 1.0, 0.9375, 1.0, 0.9375, 0.9286, 0.9375, 0.9286, 0.9375, 1.0, 0.875, 1.0, 0.875, 0.9286, 0.875, 0.9286, 0.875, 1.0, 0.8125, 1.0, 0.8125, 0.9286, 0.8125, 0.9286, 0.8125, 1.0, 0.75, 1.0, 0.75, 0.9286, 0.75, 0.9286, 0.75, 1.0, 0.6875, 1.0, 0.6875, 0.9286, 0.6875, 0.9286, 0.6875, 1.0, 0.625, 1.0, 0.625, 0.9286, 0.625, 0.9286, 0.625, 1.0, 0.5625, 1.0, 0.5625, 0.9286, 0.5625, 0.9286, 0.5625, 1.0, 0.5, 1.0, 0.5, 0.9286, 0.5, 0.9286, 0.5, 1.0, 0.4375, 1.0, 0.4375, 0.9286, 0.4375, 0.9286, 0.4375, 1.0, 0.375, 1.0, 0.375, 0.9286, 0.375, 0.9286, 0.375, 1.0, 0.3125, 1.0, 0.3125, 0.9286, 0.3125, 0.9286, 0.3125, 1.0, 0.25, 1.0, 0.25, 0.9286, 0.25, 0.9286, 0.25, 1.0, 0.1875, 1.0, 0.1875, 0.9286, 0.1875, 0.9286, 0.1875, 1.0, 0.125, 1.0, 0.125, 0.9286, 0.625, 1.0, 0.6875, 1.0, 0.6875, 1.0, 0.625, 1.0, 0.125, 0.9286, 0.125, 1.0, 0.0625, 1.0, 0.0625, 0.9286, 0.0625, 0.9286, 0.0625, 1.0, 0.0, 1.0, 0.0, 0.9286, 0.9375, 0.5, 0.875, 0.5, 0.875, 0.5, 0.9375, 0.5, 0.0625, 0.5, 0.0625, 0.5714, 0.0, 0.5714, 0.0, 0.5, 0.0625, 0.7143, 0.0625, 0.7857, 0.0, 0.7857, 0.0, 0.7143, 0.0625, 0.7857, 0.0625, 0.8571, 0.0, 0.8571, 0.0, 0.7857, 0.0625, 0.8571, 0.0625, 0.9286, 0.0, 0.9286, 0.0, 0.8571, 0.125, 0.5, 0.125, 0.5714, 0.0625, 0.5714, 0.0625, 0.5, 0.125, 0.7143, 0.125, 0.7857, 0.0625, 0.7857, 0.0625, 0.7143, 0.125, 0.7857, 0.125, 0.8571, 0.0625, 0.8571, 0.0625, 0.7857, 0.125, 0.8571, 0.125, 0.9286, 0.0625, 0.9286, 0.0625, 0.8571, 0.1875, 0.5, 0.1875, 0.5714, 0.125, 0.5714, 0.125, 0.5, 0.1875, 0.7143, 0.1875, 0.7857, 0.125, 0.7857, 0.125, 0.7143, 0.1875, 0.7857, 0.1875, 0.8571, 0.125, 0.8571, 0.125, 0.7857, 0.1875, 0.8571, 0.1875, 0.9286, 0.125, 0.9286, 0.125, 0.8571, 0.25, 0.5, 0.25, 0.5714, 0.1875, 0.5714, 0.1875, 0.5, 0.25, 0.7143, 0.25, 0.7857, 0.1875, 0.7857, 0.1875, 0.7143, 0.25, 0.7857, 0.25, 0.8571, 0.1875, 0.8571, 0.1875, 0.7857, 0.25, 0.8571, 0.25, 0.9286, 0.1875, 0.9286, 0.1875, 0.8571, 0.3125, 0.5, 0.3125, 0.5714, 0.25, 0.5714, 0.25, 0.5, 0.3125, 0.7143, 0.3125, 0.7857, 0.25, 0.7857, 0.25, 0.7143, 0.3125, 0.7857, 0.3125, 0.8571, 0.25, 0.8571, 0.25, 0.7857, 0.3125, 0.8571, 0.3125, 0.9286, 0.25, 0.9286, 0.25, 0.8571, 0.375, 0.5, 0.375, 0.5714, 0.3125, 0.5714, 0.3125, 0.5, 0.375, 0.7143, 0.375, 0.7857, 0.3125, 0.7857, 0.3125, 0.7143, 0.375, 0.7857, 0.375, 0.8571, 0.3125, 0.8571, 0.3125, 0.7857, 0.375, 0.8571, 0.375, 0.9286, 0.3125, 0.9286, 0.3125, 0.8571, 0.4375, 0.5, 0.4375, 0.5714, 0.375, 0.5714, 0.375, 0.5, 0.4375, 0.7143, 0.4375, 0.7857, 0.375, 0.7857, 0.375, 0.7143, 0.4375, 0.7857, 0.4375, 0.8571, 0.375, 0.8571, 0.375, 0.7857, 0.4375, 0.8571, 0.4375, 0.9286, 0.375, 0.9286, 0.375, 0.8571, 0.5, 0.5, 0.5, 0.5714, 0.4375, 0.5714, 0.4375, 0.5, 0.5, 0.7143, 0.5, 0.7857, 0.4375, 0.7857, 0.4375, 0.7143, 0.5, 0.7857, 0.5, 0.8571, 0.4375, 0.8571, 0.4375, 0.7857, 0.5, 0.8571, 0.5, 0.9286, 0.4375, 0.9286, 0.4375, 0.8571, 0.5625, 0.5, 0.5625, 0.5714, 0.5, 0.5714, 0.5, 0.5, 0.5625, 0.7143, 0.5625, 0.7857, 0.5, 0.7857, 0.5, 0.7143, 0.5625, 0.7857, 0.5625, 0.8571, 0.5, 0.8571, 0.5, 0.7857, 0.5625, 0.8571, 0.5625, 0.9286, 0.5, 0.9286, 0.5, 0.8571, 0.625, 0.5, 0.625, 0.5714, 0.5625, 0.5714, 0.5625, 0.5, 0.625, 0.7143, 0.625, 0.7857, 0.5625, 0.7857, 0.5625, 0.7143, 0.625, 0.7857, 0.625, 0.8571, 0.5625, 0.8571, 0.5625, 0.7857, 0.625, 0.8571, 0.625, 0.9286, 0.5625, 0.9286, 0.5625, 0.8571, 0.6875, 0.5, 0.6875, 0.5714, 0.625, 0.5714, 0.625, 0.5, 0.6875, 0.7143, 0.6875, 0.7857, 0.625, 0.7857, 0.625, 0.7143, 0.6875, 0.7857, 0.6875, 0.8571, 0.625, 0.8571, 0.625, 0.7857, 0.6875, 0.8571, 0.6875, 0.9286, 0.625, 0.9286, 0.625, 0.8571, 0.75, 0.5, 0.75, 0.5714, 0.6875, 0.5714, 0.6875, 0.5, 0.75, 0.7143, 0.75, 0.7857, 0.6875, 0.7857, 0.6875, 0.7143, 0.75, 0.7857, 0.75, 0.8571, 0.6875, 0.8571, 0.6875, 0.7857, 0.75, 0.8571, 0.75, 0.9286, 0.6875, 0.9286, 0.6875, 0.8571, 0.8125, 0.5, 0.8125, 0.5714, 0.75, 0.5714, 0.75, 0.5, 0.8125, 0.7143, 0.8125, 0.7857, 0.75, 0.7857, 0.75, 0.7143, 0.8125, 0.7857, 0.8125, 0.8571, 0.75, 0.8571, 0.75, 0.7857, 0.8125, 0.8571, 0.8125, 0.9286, 0.75, 0.9286, 0.75, 0.8571, 0.875, 0.5, 0.875, 0.5714, 0.8125, 0.5714, 0.8125, 0.5, 0.875, 0.7143, 0.875, 0.7857, 0.8125, 0.7857, 0.8125, 0.7143, 0.875, 0.7857, 0.875, 0.8571, 0.8125, 0.8571, 0.8125, 0.7857, 0.875, 0.8571, 0.875, 0.9286, 0.8125, 0.9286, 0.8125, 0.8571, 0.9375, 0.5, 0.9375, 0.5714, 0.875, 0.5714, 0.875, 0.5, 0.9375, 0.7143, 0.9375, 0.7857, 0.875, 0.7857, 0.875, 0.7143, 0.9375, 0.7857, 0.9375, 0.8571, 0.875, 0.8571, 0.875, 0.7857, 0.9375, 0.8571, 0.9375, 0.9286, 0.875, 0.9286, 0.875, 0.8571, 1.0, 0.5, 1.0, 0.5714, 0.9375, 0.5714, 0.9375, 0.5, 1.0, 0.7143, 1.0, 0.7857, 0.9375, 0.7857, 0.9375, 0.7143, 1.0, 0.7857, 1.0, 0.8571, 0.9375, 0.8571, 0.9375, 0.7857, 1.0, 0.8571, 1.0, 0.9286, 0.9375, 0.9286, 0.9375, 0.8571, 0.5, 0.5, 0.4375, 0.5, 0.4375, 0.5, 0.5, 0.5, 0.625, 0.5, 0.5625, 0.5, 0.5625, 0.5, 0.625, 0.5, 0.3125, 0.5, 0.25, 0.5, 0.25, 0.5, 0.3125, 0.5, 0.75, 0.5, 0.6875, 0.5, 0.6875, 0.5, 0.75, 0.5, 0.4375, 0.5, 0.375, 0.5, 0.375, 0.5, 0.4375, 0.5, 0.125, 0.5, 0.0625, 0.5, 0.0625, 0.5, 0.125, 0.5, 0.875, 0.5, 0.8125, 0.5, 0.8125, 0.5, 0.875, 0.5, 0.5625, 0.5, 0.5, 0.5, 0.5, 0.5, 0.5625, 0.5, 0.25, 0.5, 0.1875, 0.5, 0.1875, 0.5, 0.25, 0.5, 1.0, 0.5, 0.9375, 0.5, 0.9375, 0.5, 1.0, 0.5, 0.6875, 0.5, 0.625, 0.5, 0.625, 0.5, 0.6875, 0.5, 0.375, 0.5, 0.3125, 0.5, 0.3125, 0.5, 0.375, 0.5, 0.0625, 0.5, 0.0, 0.5, 0.0, 0.5, 0.0625, 0.5, 0.8125, 0.5, 0.75, 0.5, 0.75, 0.5, 0.8125, 0.5, 0.5, 0.5, 0.4375, 0.5, 0.4375, 0.5, 0.5, 0.5, 0.1875, 0.5, 0.125, 0.5, 0.125, 0.5, 0.1875, 0.5, 0.75, 0.49, 0.8418, 0.4717, 0.9197, 0.4197, 0.9717, 0.3418, 0.99, 0.25, 0.9717, 0.1582, 0.9197, 0.08029, 0.8418, 0.02827, 0.75, 0.01, 0.6582, 0.02827, 0.5803, 0.08029, 0.5283, 0.1582, 0.51, 0.25, 0.5283, 0.3418, 0.5803, 0.4197, 0.6582, 0.4717, 0.9375, 0.5, 0.875, 0.5, 0.875, 0.5, 0.9375, 0.5, 0.4375, 0.5, 0.375, 0.5, 0.375, 0.5, 0.4375, 0.5, 0.875, 0.5, 0.8125, 0.5, 0.8125, 0.5, 0.875, 0.5, 0.375, 0.5, 0.3125, 0.5, 0.3125, 0.5, 0.375, 0.5, 0.8125, 0.5, 0.75, 0.5, 0.75, 0.5, 0.8125, 0.5, 0.3125, 0.5, 0.25, 0.5, 0.25, 0.5, 0.3125, 0.5, 0.75, 0.5, 0.6875, 0.5, 0.6875, 0.5, 0.75, 0.5, 0.25, 0.5, 0.1875, 0.5, 0.1875, 0.5, 0.25, 0.5, 0.6875, 0.5, 0.625, 0.5, 0.625, 0.5, 0.6875, 0.5, 0.1875, 0.5, 0.125, 0.5, 0.125, 0.5, 0.1875, 0.5, 0.625, 0.5, 0.5625, 0.5, 0.5625, 0.5, 0.625, 0.5, 0.125, 0.5, 0.0625, 0.5, 0.0625, 0.5, 0.125, 0.5, 0.5625, 0.5, 0.5, 0.5, 0.5, 0.5, 0.5625, 0.5, 1.0, 0.5, 0.9375, 0.5, 0.9375, 0.5, 1.0, 0.5, 0.0625, 0.5, 0.0, 0.5, 0.0, 0.5, 0.0625, 0.5, 0.125, 1.0, 0.1875, 1.0, 0.1875, 1.0, 0.125, 1.0, 0.3125, 1.0, 0.375, 1.0, 0.375, 1.0, 0.3125, 1.0, 0.0, 1.0, 0.0625, 1.0, 0.0625, 1.0, 0.0, 1.0, 0.75, 1.0, 0.8125, 1.0, 0.8125, 1.0, 0.75, 1.0, 0.4375, 1.0, 0.5, 1.0, 0.5, 1.0, 0.4375, 1.0, 0.125, 1.0, 0.1875, 1.0, 0.1875, 1.0, 0.125, 1.0, 0.875, 1.0, 0.9375, 1.0, 0.9375, 1.0, 0.875, 1.0, 0.5625, 1.0, 0.625, 1.0, 0.625, 1.0, 0.5625, 1.0, 0.25, 1.0, 0.3125, 1.0, 0.3125, 1.0, 0.25, 1.0, 0.6875, 1.0, 0.75, 1.0, 0.75, 1.0, 0.6875, 1.0, 0.375, 1.0, 0.4375, 1.0, 0.4375, 1.0, 0.375, 1.0, 0.0625, 1.0, 0.125, 1.0, 0.125, 1.0, 0.0625, 1.0, 0.8125, 1.0, 0.875, 1.0, 0.875, 1.0, 0.8125, 1.0, 0.5, 1.0, 0.5625, 1.0, 0.5625, 1.0, 0.5, 1.0, 0.9375, 1.0, 1.0, 1.0, 1.0, 1.0, 0.9375, 1.0, 0.1875, 1.0, 0.25, 1.0, 0.25, 1.0, 0.1875, 1.0, 0.6875, 1.0, 0.75, 1.0, 0.75, 1.0, 0.6875, 1.0, 0.5625, 1.0, 0.625, 1.0, 0.625, 1.0, 0.5625, 1.0, 0.0625, 1.0, 0.125, 1.0, 0.125, 1.0, 0.0625, 1.0, 0.5, 1.0, 0.5625, 1.0, 0.5625, 1.0, 0.5, 1.0, 0.9375, 1.0, 1.0, 1.0, 1.0, 1.0, 0.9375, 1.0, 0.0, 1.0, 0.0625, 1.0, 0.0625, 1.0, 0.0, 1.0, 0.4375, 1.0, 0.5, 1.0, 0.5, 1.0, 0.4375, 1.0, 0.875, 1.0, 0.9375, 1.0, 0.9375, 1.0, 0.875, 1.0, 0.375, 1.0, 0.4375, 1.0, 0.4375, 1.0, 0.375, 1.0, 0.8125, 1.0, 0.875, 1.0, 0.875, 1.0, 0.8125, 1.0, 0.3125, 1.0, 0.375, 1.0, 0.375, 1.0, 0.3125, 1.0, 0.75, 1.0, 0.8125, 1.0, 0.8125, 1.0, 0.75, 1.0, 0.25, 1.0, 0.3125, 1.0, 0.3125, 1.0, 0.25, 1.0, 0.6875, 1.0, 0.75, 1.0, 0.75, 1.0, 0.6875, 1.0, 0.1875, 1.0, 0.25, 1.0, 0.25, 1.0, 0.1875, 1.0, 0.625, 1.0, 0.6875, 1.0, 0.6875, 1.0, 0.625, 1.0, 0.3418, 0.4717, 0.25, 0.49, 0.1582, 0.4717, 0.08029, 0.4197, 0.02827, 0.3418, 0.01, 0.25, 0.02827, 0.1582, 0.08029, 0.08029, 0.1582, 0.02827, 0.25, 0.01, 0.3418, 0.02827, 0.4197, 0.08029, 0.4717, 0.1582, 0.49, 0.25, 0.4717, 0.3418, 0.4197, 0.4197, 0.1875, 1.0, 0.25, 1.0, 0.25, 1.0, 0.1875, 1.0, 0.625, 1.0, 0.6875, 1.0, 0.6875, 1.0, 0.625, 1.0, 0.125, 1.0, 0.1875, 1.0, 0.1875, 1.0, 0.125, 1.0, 0.5625, 1.0, 0.625, 1.0, 0.625, 1.0, 0.5625, 1.0, 0.0625, 1.0, 0.125, 1.0, 0.125, 1.0, 0.0625, 1.0, 0.5, 1.0, 0.5625, 1.0, 0.5625, 1.0, 0.5, 1.0, 0.9375, 1.0, 1.0, 1.0, 1.0, 1.0, 0.9375, 1.0, 0.0, 1.0, 0.0625, 1.0, 0.0625, 1.0, 0.0, 1.0, 0.4375, 1.0, 0.5, 1.0, 0.5, 1.0, 0.4375, 1.0, 0.875, 1.0, 0.9375, 1.0, 0.9375, 1.0, 0.875, 1.0, 0.375, 1.0, 0.4375, 1.0, 0.4375, 1.0, 0.375, 1.0, 0.8125, 1.0, 0.875, 1.0, 0.875, 1.0, 0.8125, 1.0, 0.3125, 1.0, 0.375, 1.0, 0.375, 1.0, 0.3125, 1.0, 0.75, 1.0, 0.8125, 1.0, 0.8125, 1.0, 0.75, 1.0, 0.25, 1.0, 0.3125, 1.0, 0.3125, 1.0, 0.25, 1.0, 0.3652, 0.5953, 0.3652, 0.5953, 0.3652, 0.5953, 0.3652, 0.5953, 0.3652, 0.5953, 0.3652, 0.5953, 0.3652, 0.5953, 0.3652, 0.5953, 0.3652, 0.5953, 0.3652, 0.5953, 0.3652, 0.5953, 0.3652, 0.5953, 0.3652, 0.5953, 0.3652, 0.5953, 0.3652, 0.5953, 0.3652, 0.5953, 0.3652, 0.5953, 0.3652, 0.5953, 0.3652, 0.5953, 0.3652, 0.5953, 0.3652, 0.5953, 0.3652, 0.5953, 0.3652, 0.5953, 0.3652, 0.5953, 0.3652, 0.5953, 0.3652, 0.5953, 0.3652, 0.5953, 0.3652, 0.5953, 0.3652, 0.5953, 0.3652, 0.5953, 0.3652, 0.5953, 0.3652, 0.5953, 0.3652, 0.5953, 0.3652, 0.5953, 0.3652, 0.5953, 0.3652, 0.5953, 0.3652, 0.5953, 0.3652, 0.5953, 0.3652, 0.5953, 0.3652, 0.5953, 0.3652, 0.5953, 0.3652, 0.5953, 0.3652, 0.5953, 0.3652, 0.5953, 0.3652, 0.5953, 0.3652, 0.5953, 0.3652, 0.5953, 0.3652, 0.5953, 0.3652, 0.5953, 0.3652, 0.5953, 0.3652, 0.5953, 0.3652, 0.5953, 0.3652, 0.5953, 0.3652, 0.5953, 0.3652, 0.5953, 0.3652, 0.5953, 0.3652, 0.5953, 0.3652, 0.5953, 0.3652, 0.5953, 0.3652, 0.5953, 0.3652, 0.5953, 0.3652, 0.5953, 0.3652, 0.5953, 0.3652, 0.5953, 0.3652, 0.5953, 0.3652, 0.5953, 0.3652, 0.5953, 0.3652, 0.5953, 0.3652, 0.5953, 0.3652, 0.5953, 0.3652, 0.5953, 0.3652, 0.5953, 0.3652, 0.5953, 0.3652, 0.5953, 0.3652, 0.5953, 0.3652, 0.5953, 0.3652, 0.5953, 0.3652, 0.5953, 0.3652, 0.5953, 0.3652, 0.5953, 0.3652, 0.5953, 0.3652, 0.5953, 0.3652, 0.5953, 0.3652, 0.5953, 0.3652, 0.5953, 0.3652, 0.5953, 0.3652, 0.5953, 0.3652, 0.5953, 0.3652, 0.5953, 0.3652, 0.5953, 0.3652, 0.5953, 0.3652, 0.5953, 0.3652, 0.5953, 0.3652, 0.5953, 0.3652, 0.5953, 0.3652, 0.5953, 0.3652, 0.5953, 0.3652, 0.5953, 0.3652, 0.5953, 0.3652, 0.5953, 0.3652, 0.5953, 0.3652, 0.5953, 0.3652, 0.5953, 0.3652, 0.5953, 0.3652, 0.5953, 0.3652, 0.5953, 0.3652, 0.5953, 0.3652, 0.5953, 0.3652, 0.5953, 0.3652, 0.5953, 0.3652, 0.5953, 0.3652, 0.5953, 0.3652, 0.5953, 0.3652, 0.5953, 0.3652, 0.5953, 0.3652, 0.5953, 0.3652, 0.5953, 0.3652, 0.5953, 0.3652, 0.5953, 0.3652, 0.5953, 0.3652, 0.5953, 0.3652, 0.5953, 0.3652, 0.5953, 0.3652, 0.5953, 0.3652, 0.5953, 0.3652, 0.5953, 0.3652, 0.5953, 0.3652, 0.5953, 0.3142, 0.2339, 0.3328, 0.1607, 0.3652, 0.1412, 0.3432, 0.228, 0.02476, 0.3046, 0.02965, 0.3668, 0.005805, 0.3855, 0.0, 0.3117, 0.5205, 0.1843, 0.4641, 0.1452, 0.4598, 0.1191, 0.522, 0.1624, 0.461, 0.4917, 0.5161, 0.5572, 0.5167, 0.5745, 0.4559, 0.5022, 0.1966, 0.05568, 0.1363, 0.09667, 0.1322, 0.06525, 0.2037, 0.01666, 0.2212, 0.3686, 0.2751, 0.3069, 0.2968, 0.3145, 0.2329, 0.3877, 0.3789, 0.2474, 0.3868, 0.3241, 0.3739, 0.3171, 0.3652, 0.2325, 0.6435, 0.5499, 0.6577, 0.4941, 0.6736, 0.5044, 0.6579, 0.5661, 0.3328, 0.1607, 0.3279, 0.09848, 0.3594, 0.0674, 0.3652, 0.1412, 0.02965, 0.3668, 0.05725, 0.4086, 0.03852, 0.4351, 0.005805, 0.3855, 0.5755, 0.2498, 0.5205, 0.1843, 0.522, 0.1624, 0.5828, 0.2347, 0.4156, 0.4098, 0.461, 0.4917, 0.4559, 0.5022, 0.4058, 0.4118, 0.1363, 0.09667, 0.08247, 0.1584, 0.06843, 0.1384, 0.1322, 0.06525, 0.2751, 0.3069, 0.3142, 0.2339, 0.3432, 0.228, 0.2968, 0.3145, 0.3931, 0.1916, 0.3789, 0.2474, 0.3652, 0.2325, 0.3809, 0.1708, 0.6092, 0.5764, 0.6435, 0.5499, 0.6579, 0.5661, 0.62, 0.5953, 0.3279, 0.09848, 0.3003, 0.05665, 0.3266, 0.01782, 0.3594, 0.0674, 0.05725, 0.4086, 0.1033, 0.4237, 0.09317, 0.4529, 0.03852, 0.4351, 0.6209, 0.3317, 0.5755, 0.2498, 0.5828, 0.2347, 0.633, 0.3251, 0.3868, 0.3241, 0.4156, 0.4098, 0.4058, 0.4118, 0.3739, 0.3171, 0.08247, 0.1584, 0.0433, 0.2314, 0.02199, 0.225, 0.06843, 0.1384, 0.4274, 0.1651, 0.3931, 0.1916, 0.3809, 0.1708, 0.4187, 0.1415, 0.5602, 0.5696, 0.6092, 0.5764, 0.62, 0.5953, 0.5659, 0.5878, 0.3003, 0.05665, 0.2542, 0.04162, 0.272, 0.0, 0.3266, 0.01782, 0.1033, 0.4237, 0.1609, 0.4096, 0.1614, 0.4363, 0.09317, 0.4529, 0.6498, 0.4175, 0.6209, 0.3317, 0.633, 0.3251, 0.6649, 0.4198, 0.0433, 0.2314, 0.02476, 0.3046, 0.0, 0.3117, 0.02199, 0.225, 0.4641, 0.1452, 0.4274, 0.1651, 0.4187, 0.1415, 0.4598, 0.1191, 0.5161, 0.5572, 0.5602, 0.5696, 0.5659, 0.5878, 0.5167, 0.5745, 0.2542, 0.04162, 0.1966, 0.05568, 0.2037, 0.01666, 0.272, 0.0, 0.1609, 0.4096, 0.2212, 0.3686, 0.2329, 0.3877, 0.1614, 0.4363, 0.6577, 0.4941, 0.6498, 0.4175, 0.6649, 0.4198, 0.6736, 0.5044, 0.3145, 0.5008, 0.3042, 0.4179, 0.3526, 0.3279, 0.3652, 0.4063, 0.3042, 0.4179, 0.2968, 0.3145, 0.3432, 0.228, 0.3526, 0.3279, 0.2448, 0.5807, 0.2378, 0.494, 0.3042, 0.4179, 0.3145, 0.5008, 0.2378, 0.494, 0.2329, 0.3877, 0.2968, 0.3145, 0.3042, 0.4179, 0.1667, 0.6337, 0.1634, 0.5446, 0.2378, 0.494, 0.2448, 0.5807, 0.1634, 0.5446, 0.1614, 0.4363, 0.2329, 0.3877, 0.2378, 0.494, 0.1108, 0.6222, 0.1089, 0.5425, 0.1634, 0.5446, 0.1667, 0.6337, 0.1089, 0.5425, 0.09317, 0.4529, 0.1614, 0.4363, 0.1634, 0.5446, 0.7036, 0.4834, 0.7653, 0.4314, 0.7919, 0.4863, 0.73, 0.5378, 0.7653, 0.4314, 0.8336, 0.3742, 0.8577, 0.424, 0.7919, 0.4863, 0.6894, 0.3952, 0.7509, 0.3422, 0.7653, 0.4314, 0.7036, 0.4834, 0.7509, 0.3422, 0.8206, 0.2934, 0.8336, 0.3742, 0.7653, 0.4314, 0.6894, 0.2865, 0.7508, 0.2324, 0.7509, 0.3422, 0.6894, 0.3952, 0.7508, 0.2324, 0.8205, 0.194, 0.8206, 0.2934, 0.7509, 0.3422, 0.7036, 0.174, 0.7652, 0.1186, 0.7508, 0.2324, 0.6894, 0.2865, 0.7652, 0.1186, 0.8336, 0.09091, 0.8205, 0.194, 0.7508, 0.2324, 0.633, 0.3251, 0.6572, 0.2454, 0.6894, 0.3412, 0.6649, 0.4198, 0.7918, 0.01829, 0.8577, 0.0, 0.8336, 0.09091, 0.7652, 0.1186, 0.5828, 0.2347, 0.6065, 0.1541, 0.6572, 0.2454, 0.633, 0.3251, 0.6065, 0.1541, 0.6435, 0.1058, 0.6894, 0.1886, 0.6572, 0.2454, 0.522, 0.1624, 0.5451, 0.08094, 0.6065, 0.1541, 0.5828, 0.2347, 0.5451, 0.08094, 0.5878, 0.03959, 0.6435, 0.1058, 0.6065, 0.1541, 0.4598, 0.1191, 0.4822, 0.03725, 0.5451, 0.08094, 0.522, 0.1624, 0.4822, 0.03725, 0.5308, 0.0, 0.5878, 0.03959, 0.5451, 0.08094, 0.8243, 0.6924, 0.7676, 0.6519, 0.773, 0.5476, 0.8379, 0.601, 0.7676, 0.6519, 0.6967, 0.5934, 0.7145, 0.5378, 0.773, 0.5476, 0.8164, 0.7837, 0.76, 0.7389, 0.7676, 0.6519, 0.8243, 0.6924, 0.76, 0.7389, 0.6894, 0.677, 0.6967, 0.5934, 0.7676, 0.6519, 0.8212, 0.8917, 0.7646, 0.8418, 0.76, 0.7389, 0.8164, 0.7837, 0.7646, 0.8418, 0.6938, 0.7759, 0.6894, 0.677, 0.76, 0.7389, 0.8379, 1.0, 0.7806, 0.945, 0.7646, 0.8418, 0.8212, 0.8917, 0.7806, 0.945, 0.7092, 0.875, 0.6938, 0.7759, 0.7646, 0.8418])
me_cube_002.materials.append(mat_material_003)
me_cube_002.materials.append(mat_material_001)
me_cube_002.materials.append(mat_material_004)
me_cube_002.update()

# ---- objects
ob_ax2 = bpy.data.objects.new('Ax2', me_cube_002)

# ---- transforms, parenting, visibility, modifiers, constraints
ob_ax2.location = (-0.07572, -0.0005851, 0.4954)
ob_ax2.scale = (0.1356, 0.02171, 0.07867)

# ---- collection membership
col_mesh.objects.link(ob_ax2)

# ---- scene / render settings (as saved in the file)
scene.frame_start = 1; scene.frame_end = 250; scene.frame_set(1)
scene.render.engine = 'BLENDER_EEVEE_NEXT'
scene.cycles.sampling_pattern = 'TABULATED_SOBOL'
scene.cycles.use_light_tree = False
scene.view_settings.view_transform = 'Filmic'
bpy.context.view_layer.update()

# ---- added for rendering (the .blend has no active camera and no usable light): camera, sun
cam_auto = bpy.data.cameras.new('AutoCamera')
cam_auto.lens = 50.0
cam_auto.sensor_width = 36.0
cam_auto.clip_end = 1000.0
ob_auto_camera = bpy.data.objects.new('AutoCamera', cam_auto)
scene.collection.objects.link(ob_auto_camera)
ob_auto_camera.location = (0.517507, -0.723108, 0.77666)
ob_auto_camera.rotation_euler = (1.09748, -7.21219e-08, 0.694738)
scene.camera = ob_auto_camera
light_auto_sun = bpy.data.lights.new('AutoSun', 'SUN')
light_auto_sun.energy = 3.0
light_auto_sun.angle = 0.0523599
ob_auto_sun = bpy.data.objects.new('AutoSun', light_auto_sun)
scene.collection.objects.link(ob_auto_sun)
ob_auto_sun.rotation_euler = (0.872665, 0.174533, 0.523599)
bpy.context.view_layer.update()
